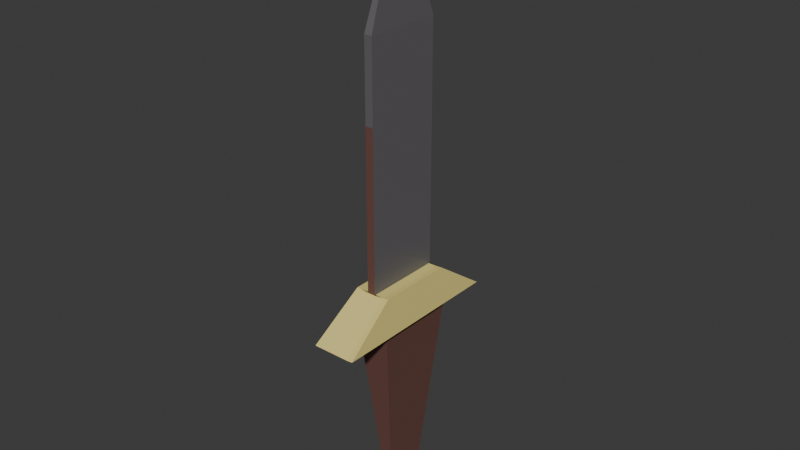 # Source: sword.blend  (saved by Blender 5.1.30; exported with 4.5.12 LTS)
import bpy
from mathutils import Matrix  # noqa: F401  (used for matrix-valued properties, if any)

bpy.ops.wm.read_factory_settings(use_empty=True)
scene = bpy.context.scene
scene.name = 'Scene'

# ---- collections
col_ambatufakinat_001 = bpy.data.collections.new('Ambatufakinat.001'); scene.collection.children.link(col_ambatufakinat_001)

# ---- materials (node trees are filled in below, after node groups)
mat_material = bpy.data.materials.new('Material')
mat_material_007 = bpy.data.materials.new('Material.007')
mat_material_008 = bpy.data.materials.new('Material.008')

# ---- material node trees
mat_material.use_nodes = True; mat_material.node_tree.nodes.clear()
_N = mat_material.node_tree.nodes; _L = mat_material.node_tree.links
n0 = _N.new('ShaderNodeBsdfPrincipled'); n0.name = 'Principled BSDF'; n0.location = (-200, 100)
n0.inputs[0].default_value = (0.1574, 0.07093, 0.05669, 1.0)
n1 = _N.new('ShaderNodeOutputMaterial'); n1.name = 'Material Output'; n1.location = (200, 100)
_L.new(n0.outputs[0], n1.inputs[0])
n1.is_active_output = True
mat_material_007.use_nodes = True; mat_material_007.node_tree.nodes.clear()
_N = mat_material_007.node_tree.nodes; _L = mat_material_007.node_tree.links
n0 = _N.new('ShaderNodeBsdfPrincipled'); n0.name = 'Principled BSDF'; n0.location = (-200, 100)
n0.inputs[0].default_value = (0.1303, 0.1234, 0.1329, 1.0)
n1 = _N.new('ShaderNodeOutputMaterial'); n1.name = 'Material Output'; n1.location = (200, 100)
_L.new(n0.outputs[0], n1.inputs[0])
n1.is_active_output = True
mat_material_008.use_nodes = True; mat_material_008.node_tree.nodes.clear()
_N = mat_material_008.node_tree.nodes; _L = mat_material_008.node_tree.links
n0 = _N.new('ShaderNodeBsdfPrincipled'); n0.name = 'Principled BSDF'; n0.location = (-200, 100)
n0.inputs[0].default_value = (0.8, 0.6814, 0.2279, 1.0)
n1 = _N.new('ShaderNodeOutputMaterial'); n1.name = 'Material Output'; n1.location = (200, 100)
_L.new(n0.outputs[0], n1.inputs[0])
n1.is_active_output = True

# ---- world
world_world = bpy.data.worlds.new('World'); scene.world = world_world
world_world.use_nodes = True; world_world.node_tree.nodes.clear()
_N = world_world.node_tree.nodes; _L = world_world.node_tree.links
n0 = _N.new('ShaderNodeOutputWorld'); n0.name = 'World Output'; n0.location = (200, 100)
n1 = _N.new('ShaderNodeBackground'); n1.name = 'Background'; n1.location = (-200, 100)
n1.inputs[0].default_value = (0.05088, 0.05088, 0.05088, 1.0)
_L.new(n1.outputs[0], n0.inputs[0])
n0.is_active_output = True
world_world.color = (0.05088, 0.05088, 0.05088)
world_world.sun_shadow_jitter_overblur = 0.0

# ---- meshes
me_cube = bpy.data.meshes.new('Cube')
me_cube.from_pydata([(0.8557, -0.4364, 3.208), (0.8557, -0.4364, 4.081), (0.8557, 0.4364, 3.208), (0.8557, 0.4364, 4.081), (0.9434, -0.4364, 3.208), (0.9434, -0.4364, 4.081), (0.9434, 0.4364, 3.208), (0.9434, 0.4364, 4.081), (0.8987, -0.008602, 5.258), (0.8987, 0.008602, 5.258), (0.9004, 0.008602, 5.258), (0.9004, -0.008602, 5.258), (0.7416, 0.4222, 1.438), (0.7416, -0.4222, 1.438), (1.043, 0.4222, 1.438), (1.043, -0.4222, 1.438), (0.8557, 0.4364, 1.438), (0.8557, -0.4364, 1.438), (0.9434, 0.4364, 1.438), (0.9434, -0.4364, 1.438), (0.7006, 1.005, 1.023), (0.7006, -1.005, 1.023), (1.084, 1.005, 1.023), (1.084, -1.005, 1.023), (0.8557, 0.0, 3.208), (0.8557, 0.0, 4.081), (0.9434, 0.0, 3.208), (0.9434, 0.0, 4.081), (0.8987, 0.0, 5.258), (0.9004, 0.0, 5.258), (0.8557, 0.0, 1.438), (0.9434, 0.0, 1.438), (0.7416, 0.0, 1.438), (1.043, 0.0, 1.438), (0.7006, 0.0, 1.023), (1.084, 0.0, 1.023), (0.8557, -0.1845, 3.208), (0.9434, -0.1845, 4.081), (0.9004, -0.003638, 5.258), (0.8557, -0.1845, 1.438), (0.7416, -0.1785, 1.438), (0.7006, -0.4252, 1.023), (0.8557, -0.1845, 4.081), (0.9434, -0.1845, 3.208), (0.8987, -0.003638, 5.258), (0.9434, -0.1845, 1.438), (1.043, -0.1785, 1.438), (1.084, -0.4252, 1.023), (0.8557, 0.2182, 4.081), (0.9434, 0.2182, 3.208), (0.8987, 0.004301, 5.258), (0.9434, 0.2182, 1.438), (1.043, 0.2111, 1.438), (1.084, 0.5027, 1.023), (0.8557, 0.2182, 3.208), (0.9434, 0.2182, 4.081), (0.9004, 0.004301, 5.258), (0.8557, 0.2182, 1.438), (0.7416, 0.2111, 1.438), (0.7006, 0.5027, 1.023), (0.8685, 0.2352, -1.188), (0.8685, 0.0145, -1.188), (0.9305, -0.1722, -1.188), (0.9305, 0.0145, -1.188), (0.8685, -0.1722, -1.188), (0.9305, 0.2352, -1.188), (1.014, 0.3807, 0.01439), (0.7772, 0.3807, 0.01439), (1.014, -0.3098, 0.01439), (1.014, 0.006612, 0.01439), (0.7772, 0.006612, 0.01439), (0.7772, -0.3098, 0.01439), (1.104, 0.2111, 1.444), (1.104, 0.4222, 1.444), (1.145, 0.5027, 1.029), (1.145, 1.005, 1.029), (1.104, -0.4222, 1.444), (1.145, -1.005, 1.029), (1.104, -0.1785, 1.444), (1.104, 0.0, 1.444), (1.145, -0.4252, 1.029), (1.145, 0.0, 1.029), (0.7042, -0.1785, 1.438), (0.7042, -0.4222, 1.438), (0.6632, -0.4252, 1.023), (0.6632, -1.005, 1.023), (0.7042, 0.4222, 1.438), (0.6632, 1.005, 1.023), (0.7042, 0.2111, 1.438), (0.7042, 0.0, 1.438), (0.6632, 0.5027, 1.023), (0.6632, 0.0, 1.023)], [], [(54, 48, 3, 2), (2, 3, 7, 6), (43, 37, 5, 4), (4, 5, 1, 0), (2, 6, 18, 16), (55, 7, 10, 56), (38, 44, 8, 11), (42, 1, 8, 44), (1, 5, 11, 8), (7, 3, 9, 10), (14, 52, 72, 73), (54, 2, 16, 57), (43, 4, 19, 45), (4, 0, 17, 19), (40, 13, 17, 39), (14, 12, 16, 18), (52, 14, 18, 51), (13, 15, 19, 17), (41, 47, 23, 21), (59, 34, 91, 90), (15, 13, 21, 23), (12, 14, 22, 20), (21, 13, 83, 85), (69, 68, 62, 63), (46, 33, 31, 45), (58, 32, 30, 57), (49, 26, 31, 51), (36, 24, 30, 39), (15, 23, 77, 76), (48, 25, 28, 50), (56, 50, 28, 29), (37, 27, 29, 38), (49, 55, 27, 26), (36, 42, 25, 24), (0, 1, 42, 36), (5, 37, 38, 11), (0, 36, 39, 17), (15, 46, 45, 19), (41, 21, 85, 84), (67, 66, 65, 60), (32, 40, 39, 30), (26, 43, 45, 31), (33, 46, 78, 79), (25, 42, 44, 28), (29, 28, 44, 38), (26, 27, 37, 43), (6, 7, 55, 49), (10, 9, 50, 56), (3, 48, 50, 9), (35, 53, 74, 81), (6, 49, 51, 18), (12, 58, 57, 16), (20, 22, 53, 59), (34, 41, 84, 91), (33, 52, 51, 31), (24, 54, 57, 30), (27, 55, 56, 29), (24, 25, 48, 54), (60, 65, 63, 61), (61, 63, 62, 64), (66, 69, 63, 65), (71, 70, 61, 64), (70, 67, 60, 61), (68, 71, 64, 62), (47, 41, 71, 68), (34, 59, 67, 70), (41, 34, 70, 71), (53, 35, 69, 66), (59, 53, 66, 67), (35, 47, 68, 69), (78, 76, 77, 80), (72, 79, 81, 74), (79, 78, 80, 81), (73, 72, 74, 75), (46, 15, 76, 78), (22, 14, 73, 75), (53, 22, 75, 74), (47, 35, 81, 80), (23, 47, 80, 77), (52, 33, 79, 72), (88, 86, 87, 90), (82, 89, 91, 84), (83, 82, 84, 85), (89, 88, 90, 91), (58, 12, 86, 88), (40, 32, 89, 82), (13, 40, 82, 83), (20, 59, 90, 87), (32, 58, 88, 89), (12, 20, 87, 86)])
me_cube.polygons.foreach_set('material_index', [1, 1, 1, 1, 1, 1, 0, 1, 1, 1, 2, 1, 1, 0, 2, 0, 2, 0, 2, 2, 2, 2, 2, 0, 2, 2, 1, 1, 2, 1, 0, 1, 1, 1, 1, 1, 1, 2, 2, 0, 2, 1, 2, 1, 0, 1, 1, 0, 1, 2, 1, 2, 2, 2, 2, 1, 1, 1, 0, 0, 0, 0, 0, 0, 0, 0, 0, 0, 0, 0, 2, 2, 2, 2, 2, 2, 2, 2, 2, 2, 2, 2, 2, 2, 2, 2, 2, 2, 2, 2])
_uv = me_cube.uv_layers.new(name='UVMap')
_uv.uv.foreach_set('vector', [0.375, 0.1875, 0.625, 0.1875, 0.625, 0.25, 0.375, 0.25, 0.375, 0.25, 0.625, 0.25, 0.625, 0.5, 0.375, 0.5, 0.375, 0.6779, 0.625, 0.6779, 0.625, 0.75, 0.375, 0.75, 0.375, 0.75, 0.625, 0.75, 0.625, 1.0, 0.375, 1.0, 0.375, 0.25, 0.375, 0.5, 0.375, 0.5, 0.375, 0.25, 0.625, 0.5625, 0.625, 0.5, 0.625, 0.5, 0.625, 0.5625, 0.625, 0.6779, 0.875, 0.6779, 0.875, 0.75, 0.625, 0.75, 0.625, 0.07214, 0.625, 0.0, 0.625, 0.0, 0.625, 0.07214, 0.625, 1.0, 0.625, 0.75, 0.625, 0.75, 0.625, 1.0, 0.625, 0.5, 0.625, 0.25, 0.625, 0.25, 0.625, 0.5, 0.3346, 0.5041, 0.3346, 0.5645, 0.3346, 0.5645, 0.3346, 0.5041, 0.375, 0.1875, 0.375, 0.25, 0.375, 0.25, 0.375, 0.1875, 0.375, 0.6779, 0.375, 0.75, 0.375, 0.75, 0.375, 0.6779, 0.375, 0.75, 0.375, 1.0, 0.375, 1.0, 0.375, 0.75, 0.1654, 0.6761, 0.1654, 0.7459, 0.125, 0.75, 0.125, 0.6779, 0.3346, 0.5041, 0.1654, 0.5041, 0.125, 0.5, 0.375, 0.5, 0.3346, 0.5645, 0.3346, 0.5041, 0.375, 0.5, 0.375, 0.5625, 0.1654, 0.7459, 0.3346, 0.7459, 0.375, 0.75, 0.125, 0.75, 0.1654, 0.6761, 0.3346, 0.6761, 0.3346, 0.7459, 0.1654, 0.7459, 0.1654, 0.5645, 0.1654, 0.625, 0.1654, 0.625, 0.1654, 0.5645, 0.3346, 0.7459, 0.1654, 0.7459, 0.1654, 0.7459, 0.3346, 0.7459, 0.1654, 0.5041, 0.3346, 0.5041, 0.3346, 0.5041, 0.1654, 0.5041, 0.1654, 0.7459, 0.1654, 0.7459, 0.1654, 0.7459, 0.1654, 0.7459, 0.3346, 0.625, 0.3346, 0.6761, 0.3346, 0.6761, 0.3346, 0.625, 0.3346, 0.6761, 0.3346, 0.625, 0.375, 0.625, 0.375, 0.6779, 0.1654, 0.5645, 0.1654, 0.625, 0.125, 0.625, 0.125, 0.5625, 0.375, 0.5625, 0.375, 0.625, 0.375, 0.625, 0.375, 0.5625, 0.375, 0.07214, 0.375, 0.125, 0.375, 0.125, 0.375, 0.07214, 0.3346, 0.7459, 0.3346, 0.7459, 0.3346, 0.7459, 0.3346, 0.7459, 0.625, 0.1875, 0.625, 0.125, 0.625, 0.125, 0.625, 0.1875, 0.625, 0.5625, 0.875, 0.5625, 0.875, 0.625, 0.625, 0.625, 0.625, 0.6779, 0.625, 0.625, 0.625, 0.625, 0.625, 0.6779, 0.375, 0.5625, 0.625, 0.5625, 0.625, 0.625, 0.375, 0.625, 0.375, 0.07214, 0.625, 0.07214, 0.625, 0.125, 0.375, 0.125, 0.375, 0.0, 0.625, 0.0, 0.625, 0.07214, 0.375, 0.07214, 0.625, 0.75, 0.625, 0.6779, 0.625, 0.6779, 0.625, 0.75, 0.375, 0.0, 0.375, 0.07214, 0.375, 0.07214, 0.375, 0.0, 0.3346, 0.7459, 0.3346, 0.6761, 0.375, 0.6779, 0.375, 0.75, 0.1654, 0.6761, 0.1654, 0.7459, 0.1654, 0.7459, 0.1654, 0.6761, 0.1654, 0.5645, 0.3346, 0.5645, 0.3346, 0.5645, 0.1654, 0.5645, 0.1654, 0.625, 0.1654, 0.6761, 0.125, 0.6779, 0.125, 0.625, 0.375, 0.625, 0.375, 0.6779, 0.375, 0.6779, 0.375, 0.625, 0.3346, 0.625, 0.3346, 0.6761, 0.3346, 0.6761, 0.3346, 0.625, 0.625, 0.125, 0.625, 0.07214, 0.625, 0.07214, 0.625, 0.125, 0.625, 0.625, 0.875, 0.625, 0.875, 0.6779, 0.625, 0.6779, 0.375, 0.625, 0.625, 0.625, 0.625, 0.6779, 0.375, 0.6779, 0.375, 0.5, 0.625, 0.5, 0.625, 0.5625, 0.375, 0.5625, 0.625, 0.5, 0.875, 0.5, 0.875, 0.5625, 0.625, 0.5625, 0.625, 0.25, 0.625, 0.1875, 0.625, 0.1875, 0.625, 0.25, 0.3346, 0.625, 0.3346, 0.5645, 0.3346, 0.5645, 0.3346, 0.625, 0.375, 0.5, 0.375, 0.5625, 0.375, 0.5625, 0.375, 0.5, 0.1654, 0.5041, 0.1654, 0.5645, 0.125, 0.5625, 0.125, 0.5, 0.1654, 0.5041, 0.3346, 0.5041, 0.3346, 0.5645, 0.1654, 0.5645, 0.1654, 0.625, 0.1654, 0.6761, 0.1654, 0.6761, 0.1654, 0.625, 0.3346, 0.625, 0.3346, 0.5645, 0.375, 0.5625, 0.375, 0.625, 0.375, 0.125, 0.375, 0.1875, 0.375, 0.1875, 0.375, 0.125, 0.625, 0.625, 0.625, 0.5625, 0.625, 0.5625, 0.625, 0.625, 0.375, 0.125, 0.625, 0.125, 0.625, 0.1875, 0.375, 0.1875, 0.1654, 0.5645, 0.3346, 0.5645, 0.3346, 0.625, 0.1654, 0.625, 0.1654, 0.625, 0.3346, 0.625, 0.3346, 0.6761, 0.1654, 0.6761, 0.3346, 0.5645, 0.3346, 0.625, 0.3346, 0.625, 0.3346, 0.5645, 0.1654, 0.6761, 0.1654, 0.625, 0.1654, 0.625, 0.1654, 0.6761, 0.1654, 0.625, 0.1654, 0.5645, 0.1654, 0.5645, 0.1654, 0.625, 0.3346, 0.6761, 0.1654, 0.6761, 0.1654, 0.6761, 0.3346, 0.6761, 0.3346, 0.6761, 0.1654, 0.6761, 0.1654, 0.6761, 0.3346, 0.6761, 0.1654, 0.625, 0.1654, 0.5645, 0.1654, 0.5645, 0.1654, 0.625, 0.1654, 0.6761, 0.1654, 0.625, 0.1654, 0.625, 0.1654, 0.6761, 0.3346, 0.5645, 0.3346, 0.625, 0.3346, 0.625, 0.3346, 0.5645, 0.1654, 0.5645, 0.3346, 0.5645, 0.3346, 0.5645, 0.1654, 0.5645, 0.3346, 0.625, 0.3346, 0.6761, 0.3346, 0.6761, 0.3346, 0.625, 0.3346, 0.6761, 0.3346, 0.7459, 0.3346, 0.7459, 0.3346, 0.6761, 0.3346, 0.5645, 0.3346, 0.625, 0.3346, 0.625, 0.3346, 0.5645, 0.3346, 0.625, 0.3346, 0.6761, 0.3346, 0.6761, 0.3346, 0.625, 0.3346, 0.5041, 0.3346, 0.5645, 0.3346, 0.5645, 0.3346, 0.5041, 0.3346, 0.6761, 0.3346, 0.7459, 0.3346, 0.7459, 0.3346, 0.6761, 0.3346, 0.5041, 0.3346, 0.5041, 0.3346, 0.5041, 0.3346, 0.5041, 0.3346, 0.5645, 0.3346, 0.5041, 0.3346, 0.5041, 0.3346, 0.5645, 0.3346, 0.6761, 0.3346, 0.625, 0.3346, 0.625, 0.3346, 0.6761, 0.3346, 0.7459, 0.3346, 0.6761, 0.3346, 0.6761, 0.3346, 0.7459, 0.3346, 0.5645, 0.3346, 0.625, 0.3346, 0.625, 0.3346, 0.5645, 0.1654, 0.5645, 0.1654, 0.5041, 0.1654, 0.5041, 0.1654, 0.5645, 0.1654, 0.6761, 0.1654, 0.625, 0.1654, 0.625, 0.1654, 0.6761, 0.1654, 0.7459, 0.1654, 0.6761, 0.1654, 0.6761, 0.1654, 0.7459, 0.1654, 0.625, 0.1654, 0.5645, 0.1654, 0.5645, 0.1654, 0.625, 0.1654, 0.5645, 0.1654, 0.5041, 0.1654, 0.5041, 0.1654, 0.5645, 0.1654, 0.6761, 0.1654, 0.625, 0.1654, 0.625, 0.1654, 0.6761, 0.1654, 0.7459, 0.1654, 0.6761, 0.1654, 0.6761, 0.1654, 0.7459, 0.1654, 0.5041, 0.1654, 0.5645, 0.1654, 0.5645, 0.1654, 0.5041, 0.1654, 0.625, 0.1654, 0.5645, 0.1654, 0.5645, 0.1654, 0.625, 0.1654, 0.5041, 0.1654, 0.5041, 0.1654, 0.5041, 0.1654, 0.5041])
me_cube.materials.append(mat_material)
me_cube.materials.append(mat_material_007)
me_cube.materials.append(mat_material_008)
me_cube.update()

# ---- objects
ob_cube = bpy.data.objects.new('Cube', me_cube)

# ---- transforms, parenting, visibility, modifiers, constraints
ob_cube.location = (0.0, 0.0, 0.0)
ob_cube.scale = (0.25, 0.25, 0.25)

# ---- collection membership
scene.collection.objects.link(ob_cube)

# ---- scene / render settings (as saved in the file)
scene.frame_start = 1; scene.frame_end = 250; scene.frame_set(1)
scene.render.engine = 'CYCLES'
scene.render.image_settings.color_mode = 'RGB'
scene.render.image_settings.compression = 100
scene.render.bake_bias = 0.0
scene.render.bake_samples = 0
scene.cycles.sampling_pattern = 'TABULATED_SOBOL'
scene.eevee.use_volume_custom_range = False
bpy.context.view_layer.update()

# ---- added for rendering (the .blend has no active camera and no usable light): camera, sun
cam_auto = bpy.data.cameras.new('AutoCamera')
cam_auto.lens = 50.0
cam_auto.sensor_width = 36.0
cam_auto.clip_end = 1000.0
ob_auto_camera = bpy.data.objects.new('AutoCamera', cam_auto)
scene.collection.objects.link(ob_auto_camera)
ob_auto_camera.location = (1.79189, -1.87911, 1.76146)
ob_auto_camera.rotation_euler = (1.09748, -7.21219e-08, 0.694738)
scene.camera = ob_auto_camera
light_auto_sun = bpy.data.lights.new('AutoSun', 'SUN')
light_auto_sun.energy = 3.0
light_auto_sun.angle = 0.0523599
ob_auto_sun = bpy.data.objects.new('AutoSun', light_auto_sun)
scene.collection.objects.link(ob_auto_sun)
ob_auto_sun.rotation_euler = (0.872665, 0.174533, 0.523599)
bpy.context.view_layer.update()
